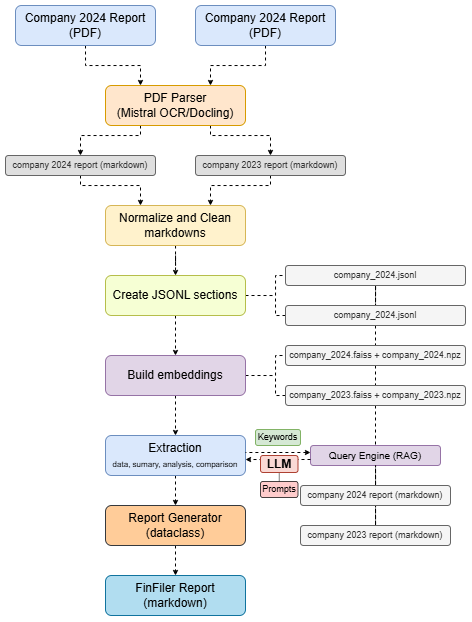

The diagram above was exported from draw.io. Its source (the exported page's mxGraphModel, read from the mxfile embedded in the PNG):
<mxGraphModel dx="941" dy="685" grid="1" gridSize="10" guides="1" tooltips="1" connect="1" arrows="1" fold="1" page="1" pageScale="1" pageWidth="850" pageHeight="1100" math="0" shadow="0">
  <root>
    <mxCell id="0" />
    <mxCell id="1" parent="0" />
    <mxCell id="2" style="edgeStyle=orthogonalEdgeStyle;rounded=0;orthogonalLoop=1;jettySize=auto;html=1;exitX=0.75;exitY=1;exitDx=0;exitDy=0;entryX=0.5;entryY=0;entryDx=0;entryDy=0;dashed=1;endSize=3;endArrow=classic;endFill=1;" edge="1" source="4" target="12" parent="1">
      <mxGeometry relative="1" as="geometry">
        <Array as="points">
          <mxPoint x="395" y="170" />
          <mxPoint x="455" y="170" />
        </Array>
      </mxGeometry>
    </mxCell>
    <mxCell id="3" style="edgeStyle=orthogonalEdgeStyle;rounded=0;orthogonalLoop=1;jettySize=auto;html=1;exitX=0.25;exitY=1;exitDx=0;exitDy=0;entryX=0.5;entryY=0;entryDx=0;entryDy=0;dashed=1;endSize=3;" edge="1" source="4" target="14" parent="1">
      <mxGeometry relative="1" as="geometry">
        <Array as="points">
          <mxPoint x="325" y="170" />
          <mxPoint x="265" y="170" />
        </Array>
      </mxGeometry>
    </mxCell>
    <mxCell id="4" value="PDF Parser&lt;div&gt;(Mistral OCR/Docling)&lt;/div&gt;" style="rounded=1;whiteSpace=wrap;html=1;fillColor=#ffe6cc;strokeColor=#d79b00;fontStyle=0" vertex="1" parent="1">
      <mxGeometry x="290" y="120" width="140" height="40" as="geometry" />
    </mxCell>
    <mxCell id="5" style="edgeStyle=orthogonalEdgeStyle;rounded=0;orthogonalLoop=1;jettySize=auto;html=1;exitX=0.5;exitY=1;exitDx=0;exitDy=0;entryX=0.25;entryY=0;entryDx=0;entryDy=0;endArrow=classic;endFill=1;dashed=1;endSize=3;" edge="1" source="6" target="4" parent="1">
      <mxGeometry relative="1" as="geometry" />
    </mxCell>
    <mxCell id="6" value="Company 2024 Report&lt;div&gt;(PDF)&lt;/div&gt;" style="rounded=1;whiteSpace=wrap;html=1;fillColor=#dae8fc;strokeColor=#6c8ebf;" vertex="1" parent="1">
      <mxGeometry x="200" y="40" width="140" height="40" as="geometry" />
    </mxCell>
    <mxCell id="7" style="edgeStyle=orthogonalEdgeStyle;rounded=0;orthogonalLoop=1;jettySize=auto;html=1;exitX=0.5;exitY=1;exitDx=0;exitDy=0;entryX=0.75;entryY=0;entryDx=0;entryDy=0;endArrow=classic;endFill=1;dashed=1;endSize=3;" edge="1" source="8" target="4" parent="1">
      <mxGeometry relative="1" as="geometry" />
    </mxCell>
    <mxCell id="8" value="Company 2024 Report&lt;div&gt;(PDF)&lt;/div&gt;" style="rounded=1;whiteSpace=wrap;html=1;fillColor=#dae8fc;strokeColor=#6c8ebf;" vertex="1" parent="1">
      <mxGeometry x="380" y="40" width="140" height="40" as="geometry" />
    </mxCell>
    <mxCell id="9" style="edgeStyle=orthogonalEdgeStyle;rounded=0;orthogonalLoop=1;jettySize=auto;html=1;endSize=3;dashed=1;" edge="1" source="10" target="17" parent="1">
      <mxGeometry relative="1" as="geometry" />
    </mxCell>
    <mxCell id="10" value="Normalize and Clean markdowns" style="rounded=1;whiteSpace=wrap;html=1;fillColor=#fff2cc;strokeColor=#d6b656;fontStyle=0" vertex="1" parent="1">
      <mxGeometry x="290" y="240" width="140" height="40" as="geometry" />
    </mxCell>
    <mxCell id="11" style="edgeStyle=orthogonalEdgeStyle;rounded=0;orthogonalLoop=1;jettySize=auto;html=1;entryX=0.75;entryY=0;entryDx=0;entryDy=0;dashed=1;endSize=3;" edge="1" source="12" target="10" parent="1">
      <mxGeometry relative="1" as="geometry">
        <Array as="points">
          <mxPoint x="455" y="220" />
          <mxPoint x="395" y="220" />
        </Array>
      </mxGeometry>
    </mxCell>
    <mxCell id="12" value="company 2023 report (markdown)" style="rounded=1;whiteSpace=wrap;html=1;fillColor=#DFDFDF;strokeColor=#666666;fontSize=9;fontColor=#333333;" vertex="1" parent="1">
      <mxGeometry x="380" y="190" width="150" height="20" as="geometry" />
    </mxCell>
    <mxCell id="13" style="edgeStyle=orthogonalEdgeStyle;rounded=0;orthogonalLoop=1;jettySize=auto;html=1;entryX=0.25;entryY=0;entryDx=0;entryDy=0;dashed=1;endSize=3;" edge="1" source="14" target="10" parent="1">
      <mxGeometry relative="1" as="geometry">
        <Array as="points">
          <mxPoint x="265" y="220" />
          <mxPoint x="325" y="220" />
        </Array>
      </mxGeometry>
    </mxCell>
    <mxCell id="14" value="company 2024 report (markdown)" style="rounded=1;whiteSpace=wrap;html=1;fillColor=#DFDFDF;strokeColor=#666666;fontSize=9;fontColor=#333333;" vertex="1" parent="1">
      <mxGeometry x="190" y="190" width="150" height="20" as="geometry" />
    </mxCell>
    <mxCell id="15" style="edgeStyle=orthogonalEdgeStyle;rounded=0;orthogonalLoop=1;jettySize=auto;html=1;exitX=1;exitY=0.5;exitDx=0;exitDy=0;entryX=0;entryY=0.5;entryDx=0;entryDy=0;dashed=1;endArrow=none;endFill=0;" edge="1" source="17" target="19" parent="1">
      <mxGeometry relative="1" as="geometry">
        <Array as="points">
          <mxPoint x="460" y="330" />
          <mxPoint x="460" y="310" />
        </Array>
      </mxGeometry>
    </mxCell>
    <mxCell id="16" style="edgeStyle=orthogonalEdgeStyle;rounded=0;orthogonalLoop=1;jettySize=auto;html=1;entryX=0.5;entryY=0;entryDx=0;entryDy=0;endSize=3;dashed=1;" edge="1" source="17" target="22" parent="1">
      <mxGeometry relative="1" as="geometry" />
    </mxCell>
    <mxCell id="17" value="Create JSONL sections" style="rounded=1;whiteSpace=wrap;html=1;fillColor=#F6FFD4;strokeColor=light-dark(#b6be4b, #6d5100);fontStyle=0" vertex="1" parent="1">
      <mxGeometry x="290" y="310" width="140" height="40" as="geometry" />
    </mxCell>
    <mxCell id="18" style="edgeStyle=orthogonalEdgeStyle;rounded=0;orthogonalLoop=1;jettySize=auto;html=1;entryX=0.5;entryY=0;entryDx=0;entryDy=0;jumpSize=3;dashed=1;endArrow=none;endFill=0;" edge="1" source="19" target="25" parent="1">
      <mxGeometry relative="1" as="geometry" />
    </mxCell>
    <mxCell id="19" value="&lt;span style=&quot;&quot;&gt;company_2024.jsonl&lt;/span&gt;" style="rounded=1;whiteSpace=wrap;html=1;fillColor=#f5f5f5;strokeColor=#666666;fontSize=9;fontColor=#333333;fontStyle=0" vertex="1" parent="1">
      <mxGeometry x="470" y="300" width="180" height="20" as="geometry" />
    </mxCell>
    <mxCell id="20" style="edgeStyle=orthogonalEdgeStyle;rounded=0;orthogonalLoop=1;jettySize=auto;html=1;exitX=1;exitY=0.5;exitDx=0;exitDy=0;entryX=0;entryY=0.5;entryDx=0;entryDy=0;endArrow=none;endFill=0;dashed=1;" edge="1" source="22" target="27" parent="1">
      <mxGeometry relative="1" as="geometry">
        <Array as="points">
          <mxPoint x="460" y="410" />
          <mxPoint x="460" y="390" />
        </Array>
      </mxGeometry>
    </mxCell>
    <mxCell id="21" style="edgeStyle=orthogonalEdgeStyle;rounded=0;orthogonalLoop=1;jettySize=auto;html=1;entryX=0.5;entryY=0;entryDx=0;entryDy=0;endSize=3;dashed=1;startSize=3;" edge="1" source="22" target="32" parent="1">
      <mxGeometry relative="1" as="geometry" />
    </mxCell>
    <mxCell id="22" value="Build embeddings" style="rounded=1;whiteSpace=wrap;html=1;fillColor=#e1d5e7;strokeColor=#9673a6;fontStyle=0" vertex="1" parent="1">
      <mxGeometry x="290" y="390" width="140" height="40" as="geometry" />
    </mxCell>
    <mxCell id="23" style="edgeStyle=orthogonalEdgeStyle;rounded=0;orthogonalLoop=1;jettySize=auto;html=1;exitX=0;exitY=0.5;exitDx=0;exitDy=0;endArrow=none;endFill=0;dashed=1;" edge="1" source="25" parent="1">
      <mxGeometry relative="1" as="geometry">
        <mxPoint x="460" y="330" as="targetPoint" />
      </mxGeometry>
    </mxCell>
    <mxCell id="24" style="edgeStyle=orthogonalEdgeStyle;rounded=0;orthogonalLoop=1;jettySize=auto;html=1;exitX=0.5;exitY=1;exitDx=0;exitDy=0;entryX=0.5;entryY=0;entryDx=0;entryDy=0;jumpSize=3;dashed=1;endArrow=none;endFill=0;" edge="1" source="25" target="27" parent="1">
      <mxGeometry relative="1" as="geometry" />
    </mxCell>
    <mxCell id="25" value="company_2024.jsonl" style="rounded=1;whiteSpace=wrap;html=1;fillColor=#f5f5f5;strokeColor=#666666;fontSize=9;fontColor=#333333;fontStyle=0" vertex="1" parent="1">
      <mxGeometry x="470" y="340" width="180" height="20" as="geometry" />
    </mxCell>
    <mxCell id="26" style="edgeStyle=orthogonalEdgeStyle;rounded=0;orthogonalLoop=1;jettySize=auto;html=1;exitX=0.5;exitY=1;exitDx=0;exitDy=0;entryX=0.5;entryY=0;entryDx=0;entryDy=0;jumpSize=3;dashed=1;endArrow=none;endFill=0;" edge="1" source="27" target="30" parent="1">
      <mxGeometry relative="1" as="geometry" />
    </mxCell>
    <mxCell id="27" value="company_2024.faiss + company_2024.npz" style="rounded=1;whiteSpace=wrap;html=1;fillColor=#f5f5f5;strokeColor=#666666;fontSize=9;fontColor=#333333;fontStyle=0" vertex="1" parent="1">
      <mxGeometry x="470" y="380" width="180" height="20" as="geometry" />
    </mxCell>
    <mxCell id="28" style="edgeStyle=orthogonalEdgeStyle;rounded=0;orthogonalLoop=1;jettySize=auto;html=1;exitX=0;exitY=0.5;exitDx=0;exitDy=0;endArrow=none;endFill=0;dashed=1;" edge="1" source="30" parent="1">
      <mxGeometry relative="1" as="geometry">
        <mxPoint x="460" y="410" as="targetPoint" />
      </mxGeometry>
    </mxCell>
    <mxCell id="29" style="edgeStyle=orthogonalEdgeStyle;rounded=0;orthogonalLoop=1;jettySize=auto;html=1;entryX=0.5;entryY=0;entryDx=0;entryDy=0;endArrow=none;endFill=0;dashed=1;" edge="1" source="30" target="33" parent="1">
      <mxGeometry relative="1" as="geometry" />
    </mxCell>
    <mxCell id="30" value="company_2023.faiss + company_2023.npz" style="rounded=1;whiteSpace=wrap;html=1;fillColor=#f5f5f5;strokeColor=#666666;fontSize=9;fontColor=#333333;fontStyle=0" vertex="1" parent="1">
      <mxGeometry x="470" y="420" width="180" height="20" as="geometry" />
    </mxCell>
    <mxCell id="31" style="edgeStyle=orthogonalEdgeStyle;rounded=0;orthogonalLoop=1;jettySize=auto;html=1;exitX=0.5;exitY=1;exitDx=0;exitDy=0;entryX=0.5;entryY=0;entryDx=0;entryDy=0;endSize=3;dashed=1;" edge="1" source="32" target="46" parent="1">
      <mxGeometry relative="1" as="geometry" />
    </mxCell>
    <mxCell id="32" value="Extraction&lt;div&gt;&lt;font style=&quot;font-size: 8px;&quot;&gt;data, sumary, analysis, comparison&lt;/font&gt;&lt;/div&gt;" style="rounded=1;whiteSpace=wrap;html=1;fillColor=#dae8fc;strokeColor=#6c8ebf;fontStyle=0" vertex="1" parent="1">
      <mxGeometry x="290" y="470" width="140" height="40" as="geometry" />
    </mxCell>
    <mxCell id="33" value="Query Engine (RAG)" style="rounded=1;whiteSpace=wrap;html=1;fillColor=#e1d5e7;strokeColor=#9673a6;fontStyle=0;fontSize=10;" vertex="1" parent="1">
      <mxGeometry x="495" y="480" width="130" height="20" as="geometry" />
    </mxCell>
    <mxCell id="34" style="edgeStyle=orthogonalEdgeStyle;rounded=0;orthogonalLoop=1;jettySize=auto;html=1;exitX=0;exitY=0.5;exitDx=0;exitDy=0;entryX=1;entryY=0.5;entryDx=0;entryDy=0;endArrow=none;endFill=0;dashed=1;startArrow=classic;startFill=1;jumpSize=3;endSize=3;startSize=3;" edge="1" parent="1">
      <mxGeometry relative="1" as="geometry">
        <mxPoint x="495" y="487" as="sourcePoint" />
        <mxPoint x="430" y="487" as="targetPoint" />
        <Array as="points">
          <mxPoint x="450" y="487" />
          <mxPoint x="450" y="487" />
        </Array>
      </mxGeometry>
    </mxCell>
    <mxCell id="35" style="edgeStyle=orthogonalEdgeStyle;rounded=0;orthogonalLoop=1;jettySize=auto;html=1;entryX=0.5;entryY=1;entryDx=0;entryDy=0;dashed=1;endArrow=none;endFill=0;" edge="1" source="36" target="38" parent="1">
      <mxGeometry relative="1" as="geometry" />
    </mxCell>
    <mxCell id="36" value="company 2023 report (markdown)" style="rounded=1;whiteSpace=wrap;html=1;fillColor=#f5f5f5;strokeColor=#666666;fontSize=9;align=center;verticalAlign=middle;fontFamily=Helvetica;fontColor=#333333;fontStyle=0;" vertex="1" parent="1">
      <mxGeometry x="485" y="560" width="150" height="20" as="geometry" />
    </mxCell>
    <mxCell id="37" style="edgeStyle=orthogonalEdgeStyle;rounded=0;orthogonalLoop=1;jettySize=auto;html=1;entryX=0.5;entryY=1;entryDx=0;entryDy=0;dashed=1;endArrow=none;endFill=0;" edge="1" source="38" target="33" parent="1">
      <mxGeometry relative="1" as="geometry" />
    </mxCell>
    <mxCell id="38" value="company 2024 report (markdown)" style="rounded=1;whiteSpace=wrap;html=1;fillColor=#f5f5f5;strokeColor=#666666;fontSize=9;align=center;verticalAlign=middle;fontFamily=Helvetica;fontColor=#333333;fontStyle=0;" vertex="1" parent="1">
      <mxGeometry x="485" y="520" width="150" height="20" as="geometry" />
    </mxCell>
    <mxCell id="39" value="FinFiler Report (markdown)" style="rounded=1;whiteSpace=wrap;html=1;fillColor=#b1ddf0;strokeColor=#10739e;fontStyle=0;" vertex="1" parent="1">
      <mxGeometry x="290" y="610" width="140" height="40" as="geometry" />
    </mxCell>
    <mxCell id="40" style="edgeStyle=orthogonalEdgeStyle;rounded=0;orthogonalLoop=1;jettySize=auto;html=1;exitX=0.5;exitY=0;exitDx=0;exitDy=0;entryX=0.5;entryY=1;entryDx=0;entryDy=0;endArrow=none;endFill=0;dashed=1;dashPattern=1 1;" edge="1" source="41" target="44" parent="1">
      <mxGeometry relative="1" as="geometry" />
    </mxCell>
    <mxCell id="41" value="Prompts" style="rounded=1;whiteSpace=wrap;html=1;fontSize=9;align=center;verticalAlign=middle;fontFamily=Helvetica;fontStyle=0;fillColor=#ffcccc;strokeColor=default;strokeWidth=0.7;" vertex="1" parent="1">
      <mxGeometry x="445" y="516" width="37.5" height="16" as="geometry" />
    </mxCell>
    <mxCell id="42" value="Keywords" style="rounded=1;whiteSpace=wrap;html=1;fillColor=#d5e8d4;strokeColor=#82b366;fontSize=9;align=center;verticalAlign=middle;fontFamily=Helvetica;fontStyle=0;" vertex="1" parent="1">
      <mxGeometry x="440" y="464" width="45" height="16" as="geometry" />
    </mxCell>
    <mxCell id="43" style="edgeStyle=orthogonalEdgeStyle;rounded=0;orthogonalLoop=1;jettySize=auto;html=1;exitX=0;exitY=0.5;exitDx=0;exitDy=0;entryX=1;entryY=0.5;entryDx=0;entryDy=0;endArrow=classic;endFill=1;dashed=1;startArrow=none;startFill=0;jumpSize=3;startSize=3;endSize=3;" edge="1" parent="1">
      <mxGeometry relative="1" as="geometry">
        <mxPoint x="495" y="494" as="sourcePoint" />
        <mxPoint x="430" y="494" as="targetPoint" />
        <Array as="points">
          <mxPoint x="450" y="494" />
          <mxPoint x="450" y="494" />
        </Array>
      </mxGeometry>
    </mxCell>
    <mxCell id="44" value="LLM" style="rounded=1;whiteSpace=wrap;html=1;fillColor=#fad9d5;strokeColor=#ae4132;fontSize=12;align=center;verticalAlign=middle;fontFamily=Helvetica;fontStyle=1;" vertex="1" parent="1">
      <mxGeometry x="445" y="490" width="37.5" height="17" as="geometry" />
    </mxCell>
    <mxCell id="45" style="edgeStyle=orthogonalEdgeStyle;rounded=0;orthogonalLoop=1;jettySize=auto;html=1;exitX=0.5;exitY=1;exitDx=0;exitDy=0;entryX=0.5;entryY=0;entryDx=0;entryDy=0;dashed=1;endSize=3;" edge="1" source="46" target="39" parent="1">
      <mxGeometry relative="1" as="geometry" />
    </mxCell>
    <mxCell id="46" value="&lt;font&gt;Report Generator&lt;/font&gt;&lt;div&gt;&lt;font&gt;(dataclass)&lt;/font&gt;&lt;/div&gt;" style="rounded=1;whiteSpace=wrap;html=1;fillColor=#ffcc99;strokeColor=#36393d;fontStyle=0;" vertex="1" parent="1">
      <mxGeometry x="290" y="540" width="140" height="40" as="geometry" />
    </mxCell>
  </root>
</mxGraphModel>